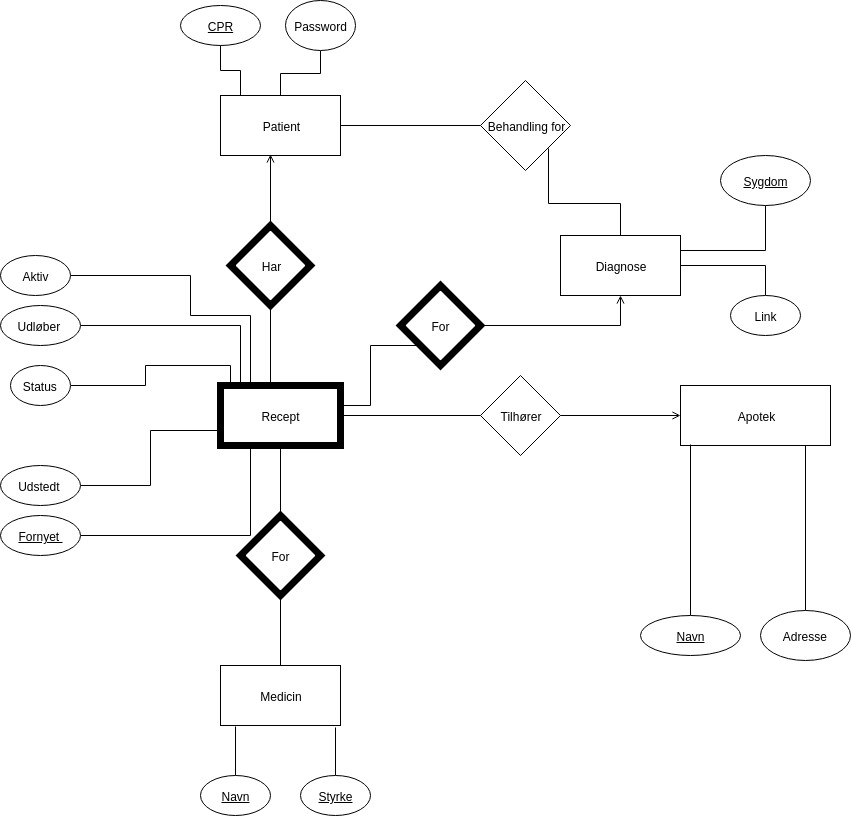

The diagram above was exported from draw.io. Its source (the exported page's mxGraphModel, read from the mxfile embedded in the PNG):
<mxGraphModel dx="1535" dy="866" grid="1" gridSize="10" guides="1" tooltips="1" connect="1" arrows="1" fold="1" page="1" pageScale="1" pageWidth="827" pageHeight="1169" math="0" shadow="0">
  <root>
    <mxCell id="0" />
    <mxCell id="1" parent="0" />
    <mxCell id="K1BUytg_Nzz6vjlGPPTe-4" value="&lt;u&gt;CPR&lt;/u&gt;" style="ellipse;whiteSpace=wrap;html=1;" vertex="1" parent="1">
      <mxGeometry x="310" y="50" width="80" height="40" as="geometry" />
    </mxCell>
    <mxCell id="K1BUytg_Nzz6vjlGPPTe-7" style="edgeStyle=orthogonalEdgeStyle;rounded=0;orthogonalLoop=1;jettySize=auto;html=1;exitX=0.5;exitY=0;exitDx=0;exitDy=0;entryX=0.5;entryY=1;entryDx=0;entryDy=0;endArrow=none;endFill=0;" edge="1" parent="1" source="K1BUytg_Nzz6vjlGPPTe-6" target="K1BUytg_Nzz6vjlGPPTe-4">
      <mxGeometry relative="1" as="geometry">
        <Array as="points">
          <mxPoint x="370" y="140" />
          <mxPoint x="370" y="115" />
          <mxPoint x="350" y="115" />
        </Array>
      </mxGeometry>
    </mxCell>
    <mxCell id="K1BUytg_Nzz6vjlGPPTe-6" value="Patient" style="rounded=0;whiteSpace=wrap;html=1;" vertex="1" parent="1">
      <mxGeometry x="350" y="140" width="120" height="60" as="geometry" />
    </mxCell>
    <mxCell id="K1BUytg_Nzz6vjlGPPTe-11" style="edgeStyle=orthogonalEdgeStyle;rounded=0;orthogonalLoop=1;jettySize=auto;html=1;exitX=0;exitY=0.5;exitDx=0;exitDy=0;entryX=1;entryY=0.5;entryDx=0;entryDy=0;endArrow=none;endFill=0;" edge="1" parent="1" source="K1BUytg_Nzz6vjlGPPTe-8" target="K1BUytg_Nzz6vjlGPPTe-6">
      <mxGeometry relative="1" as="geometry" />
    </mxCell>
    <mxCell id="K1BUytg_Nzz6vjlGPPTe-13" style="edgeStyle=orthogonalEdgeStyle;rounded=0;orthogonalLoop=1;jettySize=auto;html=1;exitX=1;exitY=1;exitDx=0;exitDy=0;entryX=0.5;entryY=0;entryDx=0;entryDy=0;endArrow=none;endFill=0;" edge="1" parent="1" source="K1BUytg_Nzz6vjlGPPTe-8" target="K1BUytg_Nzz6vjlGPPTe-12">
      <mxGeometry relative="1" as="geometry" />
    </mxCell>
    <mxCell id="K1BUytg_Nzz6vjlGPPTe-8" value="Behandling for" style="rhombus;whiteSpace=wrap;html=1;" vertex="1" parent="1">
      <mxGeometry x="610" y="125" width="90" height="90" as="geometry" />
    </mxCell>
    <mxCell id="K1BUytg_Nzz6vjlGPPTe-12" value="Diagnose" style="rounded=0;whiteSpace=wrap;html=1;" vertex="1" parent="1">
      <mxGeometry x="690" y="280" width="120" height="60" as="geometry" />
    </mxCell>
    <mxCell id="K1BUytg_Nzz6vjlGPPTe-15" style="edgeStyle=orthogonalEdgeStyle;rounded=0;orthogonalLoop=1;jettySize=auto;html=1;exitX=1;exitY=0.5;exitDx=0;exitDy=0;entryX=0.5;entryY=1;entryDx=0;entryDy=0;endArrow=open;endFill=0;" edge="1" parent="1" source="K1BUytg_Nzz6vjlGPPTe-14" target="K1BUytg_Nzz6vjlGPPTe-12">
      <mxGeometry relative="1" as="geometry" />
    </mxCell>
    <mxCell id="K1BUytg_Nzz6vjlGPPTe-17" style="edgeStyle=orthogonalEdgeStyle;rounded=0;orthogonalLoop=1;jettySize=auto;html=1;exitX=0;exitY=1;exitDx=0;exitDy=0;entryX=1;entryY=0.5;entryDx=0;entryDy=0;endArrow=none;endFill=0;" edge="1" parent="1" source="K1BUytg_Nzz6vjlGPPTe-14" target="K1BUytg_Nzz6vjlGPPTe-16">
      <mxGeometry relative="1" as="geometry">
        <Array as="points">
          <mxPoint x="500" y="390" />
          <mxPoint x="500" y="450" />
          <mxPoint x="470" y="450" />
        </Array>
      </mxGeometry>
    </mxCell>
    <mxCell id="K1BUytg_Nzz6vjlGPPTe-14" value="For" style="rhombus;whiteSpace=wrap;html=1;strokeWidth=7;" vertex="1" parent="1">
      <mxGeometry x="530" y="330" width="80" height="80" as="geometry" />
    </mxCell>
    <mxCell id="K1BUytg_Nzz6vjlGPPTe-55" style="edgeStyle=orthogonalEdgeStyle;rounded=0;orthogonalLoop=1;jettySize=auto;html=1;exitX=0.25;exitY=0;exitDx=0;exitDy=0;startArrow=none;startFill=0;endArrow=none;endFill=0;" edge="1" parent="1" source="K1BUytg_Nzz6vjlGPPTe-16">
      <mxGeometry relative="1" as="geometry">
        <mxPoint x="380" y="360" as="targetPoint" />
      </mxGeometry>
    </mxCell>
    <mxCell id="K1BUytg_Nzz6vjlGPPTe-16" value="Recept" style="rounded=0;whiteSpace=wrap;html=1;strokeWidth=7;" vertex="1" parent="1">
      <mxGeometry x="350" y="430" width="120" height="60" as="geometry" />
    </mxCell>
    <mxCell id="K1BUytg_Nzz6vjlGPPTe-19" style="edgeStyle=orthogonalEdgeStyle;rounded=0;orthogonalLoop=1;jettySize=auto;html=1;exitX=0.5;exitY=1;exitDx=0;exitDy=0;entryX=0.417;entryY=0.033;entryDx=0;entryDy=0;entryPerimeter=0;endArrow=none;endFill=0;" edge="1" parent="1" source="K1BUytg_Nzz6vjlGPPTe-18" target="K1BUytg_Nzz6vjlGPPTe-16">
      <mxGeometry relative="1" as="geometry" />
    </mxCell>
    <mxCell id="K1BUytg_Nzz6vjlGPPTe-20" style="edgeStyle=orthogonalEdgeStyle;rounded=0;orthogonalLoop=1;jettySize=auto;html=1;exitX=0.5;exitY=0;exitDx=0;exitDy=0;entryX=0.417;entryY=0.983;entryDx=0;entryDy=0;entryPerimeter=0;endArrow=open;endFill=0;" edge="1" parent="1" source="K1BUytg_Nzz6vjlGPPTe-18" target="K1BUytg_Nzz6vjlGPPTe-6">
      <mxGeometry relative="1" as="geometry" />
    </mxCell>
    <mxCell id="K1BUytg_Nzz6vjlGPPTe-18" value="Har" style="rhombus;whiteSpace=wrap;html=1;strokeWidth=7;" vertex="1" parent="1">
      <mxGeometry x="360" y="270" width="80" height="80" as="geometry" />
    </mxCell>
    <mxCell id="K1BUytg_Nzz6vjlGPPTe-25" style="edgeStyle=orthogonalEdgeStyle;rounded=0;orthogonalLoop=1;jettySize=auto;html=1;exitX=0;exitY=0.5;exitDx=0;exitDy=0;entryX=1;entryY=0.5;entryDx=0;entryDy=0;endArrow=none;endFill=0;" edge="1" parent="1" source="K1BUytg_Nzz6vjlGPPTe-24" target="K1BUytg_Nzz6vjlGPPTe-16">
      <mxGeometry relative="1" as="geometry" />
    </mxCell>
    <mxCell id="K1BUytg_Nzz6vjlGPPTe-24" value="Tilhører" style="rhombus;whiteSpace=wrap;html=1;strokeWidth=1;" vertex="1" parent="1">
      <mxGeometry x="610" y="420" width="80" height="80" as="geometry" />
    </mxCell>
    <mxCell id="K1BUytg_Nzz6vjlGPPTe-27" style="edgeStyle=orthogonalEdgeStyle;rounded=0;orthogonalLoop=1;jettySize=auto;html=1;exitX=0;exitY=0.5;exitDx=0;exitDy=0;entryX=1;entryY=0.5;entryDx=0;entryDy=0;endArrow=none;endFill=0;startArrow=open;startFill=0;" edge="1" parent="1" source="K1BUytg_Nzz6vjlGPPTe-26" target="K1BUytg_Nzz6vjlGPPTe-24">
      <mxGeometry relative="1" as="geometry" />
    </mxCell>
    <mxCell id="K1BUytg_Nzz6vjlGPPTe-26" value="Apotek" style="rounded=0;whiteSpace=wrap;html=1;strokeWidth=1;" vertex="1" parent="1">
      <mxGeometry x="810" y="430" width="150" height="60" as="geometry" />
    </mxCell>
    <mxCell id="K1BUytg_Nzz6vjlGPPTe-29" style="edgeStyle=orthogonalEdgeStyle;rounded=0;orthogonalLoop=1;jettySize=auto;html=1;exitX=0.5;exitY=0;exitDx=0;exitDy=0;entryX=0.5;entryY=1;entryDx=0;entryDy=0;startArrow=none;startFill=0;endArrow=none;endFill=0;" edge="1" parent="1" source="K1BUytg_Nzz6vjlGPPTe-28" target="K1BUytg_Nzz6vjlGPPTe-16">
      <mxGeometry relative="1" as="geometry" />
    </mxCell>
    <mxCell id="K1BUytg_Nzz6vjlGPPTe-31" style="edgeStyle=orthogonalEdgeStyle;rounded=0;orthogonalLoop=1;jettySize=auto;html=1;exitX=0.5;exitY=1;exitDx=0;exitDy=0;entryX=0.5;entryY=0;entryDx=0;entryDy=0;startArrow=none;startFill=0;endArrow=none;endFill=0;" edge="1" parent="1" source="K1BUytg_Nzz6vjlGPPTe-28" target="K1BUytg_Nzz6vjlGPPTe-30">
      <mxGeometry relative="1" as="geometry" />
    </mxCell>
    <mxCell id="K1BUytg_Nzz6vjlGPPTe-28" value="For" style="rhombus;whiteSpace=wrap;html=1;strokeWidth=7;" vertex="1" parent="1">
      <mxGeometry x="370" y="560" width="80" height="80" as="geometry" />
    </mxCell>
    <mxCell id="K1BUytg_Nzz6vjlGPPTe-30" value="Medicin" style="rounded=0;whiteSpace=wrap;html=1;strokeWidth=1;" vertex="1" parent="1">
      <mxGeometry x="350" y="710" width="120" height="60" as="geometry" />
    </mxCell>
    <mxCell id="K1BUytg_Nzz6vjlGPPTe-33" style="edgeStyle=orthogonalEdgeStyle;rounded=0;orthogonalLoop=1;jettySize=auto;html=1;exitX=0.5;exitY=0;exitDx=0;exitDy=0;entryX=0.125;entryY=1.017;entryDx=0;entryDy=0;entryPerimeter=0;startArrow=none;startFill=0;endArrow=none;endFill=0;" edge="1" parent="1" source="K1BUytg_Nzz6vjlGPPTe-32" target="K1BUytg_Nzz6vjlGPPTe-30">
      <mxGeometry relative="1" as="geometry" />
    </mxCell>
    <mxCell id="K1BUytg_Nzz6vjlGPPTe-32" value="&lt;u&gt;Navn&lt;/u&gt;" style="ellipse;whiteSpace=wrap;html=1;strokeWidth=1;" vertex="1" parent="1">
      <mxGeometry x="330" y="820" width="70" height="40" as="geometry" />
    </mxCell>
    <mxCell id="K1BUytg_Nzz6vjlGPPTe-35" style="edgeStyle=orthogonalEdgeStyle;rounded=0;orthogonalLoop=1;jettySize=auto;html=1;exitX=0.5;exitY=0;exitDx=0;exitDy=0;entryX=0.958;entryY=1.033;entryDx=0;entryDy=0;entryPerimeter=0;startArrow=none;startFill=0;endArrow=none;endFill=0;" edge="1" parent="1" source="K1BUytg_Nzz6vjlGPPTe-34" target="K1BUytg_Nzz6vjlGPPTe-30">
      <mxGeometry relative="1" as="geometry" />
    </mxCell>
    <mxCell id="K1BUytg_Nzz6vjlGPPTe-34" value="&lt;u&gt;Styrke&lt;/u&gt;" style="ellipse;whiteSpace=wrap;html=1;strokeWidth=1;" vertex="1" parent="1">
      <mxGeometry x="430" y="820" width="70" height="40" as="geometry" />
    </mxCell>
    <mxCell id="K1BUytg_Nzz6vjlGPPTe-38" style="edgeStyle=orthogonalEdgeStyle;rounded=0;orthogonalLoop=1;jettySize=auto;html=1;exitX=1;exitY=0.5;exitDx=0;exitDy=0;entryX=0.25;entryY=1;entryDx=0;entryDy=0;startArrow=none;startFill=0;endArrow=none;endFill=0;" edge="1" parent="1" source="K1BUytg_Nzz6vjlGPPTe-37" target="K1BUytg_Nzz6vjlGPPTe-16">
      <mxGeometry relative="1" as="geometry" />
    </mxCell>
    <mxCell id="K1BUytg_Nzz6vjlGPPTe-37" value="&lt;u&gt;Fornyet&amp;nbsp;&lt;/u&gt;" style="ellipse;whiteSpace=wrap;html=1;strokeWidth=1;" vertex="1" parent="1">
      <mxGeometry x="130" y="560" width="80" height="40" as="geometry" />
    </mxCell>
    <mxCell id="K1BUytg_Nzz6vjlGPPTe-41" style="edgeStyle=orthogonalEdgeStyle;rounded=0;orthogonalLoop=1;jettySize=auto;html=1;exitX=1;exitY=0.5;exitDx=0;exitDy=0;entryX=0;entryY=0.75;entryDx=0;entryDy=0;startArrow=none;startFill=0;endArrow=none;endFill=0;" edge="1" parent="1" source="K1BUytg_Nzz6vjlGPPTe-39" target="K1BUytg_Nzz6vjlGPPTe-16">
      <mxGeometry relative="1" as="geometry" />
    </mxCell>
    <mxCell id="K1BUytg_Nzz6vjlGPPTe-39" value="Udstedt&amp;nbsp;" style="ellipse;whiteSpace=wrap;html=1;strokeWidth=1;" vertex="1" parent="1">
      <mxGeometry x="130" y="510" width="80" height="40" as="geometry" />
    </mxCell>
    <mxCell id="K1BUytg_Nzz6vjlGPPTe-43" style="edgeStyle=orthogonalEdgeStyle;rounded=0;orthogonalLoop=1;jettySize=auto;html=1;exitX=1;exitY=0.5;exitDx=0;exitDy=0;entryX=0.25;entryY=0;entryDx=0;entryDy=0;startArrow=none;startFill=0;endArrow=none;endFill=0;" edge="1" parent="1" source="K1BUytg_Nzz6vjlGPPTe-42" target="K1BUytg_Nzz6vjlGPPTe-16">
      <mxGeometry relative="1" as="geometry">
        <Array as="points">
          <mxPoint x="275" y="430" />
          <mxPoint x="275" y="410" />
          <mxPoint x="360" y="410" />
          <mxPoint x="360" y="430" />
        </Array>
      </mxGeometry>
    </mxCell>
    <mxCell id="K1BUytg_Nzz6vjlGPPTe-42" value="Status&amp;nbsp;" style="ellipse;whiteSpace=wrap;html=1;strokeWidth=1;" vertex="1" parent="1">
      <mxGeometry x="140" y="410" width="60" height="40" as="geometry" />
    </mxCell>
    <mxCell id="K1BUytg_Nzz6vjlGPPTe-47" style="edgeStyle=orthogonalEdgeStyle;rounded=0;orthogonalLoop=1;jettySize=auto;html=1;exitX=1;exitY=0.5;exitDx=0;exitDy=0;startArrow=none;startFill=0;endArrow=none;endFill=0;" edge="1" parent="1" source="K1BUytg_Nzz6vjlGPPTe-45">
      <mxGeometry relative="1" as="geometry">
        <mxPoint x="380" y="430" as="targetPoint" />
        <Array as="points">
          <mxPoint x="370" y="370" />
          <mxPoint x="370" y="430" />
          <mxPoint x="380" y="430" />
        </Array>
      </mxGeometry>
    </mxCell>
    <mxCell id="K1BUytg_Nzz6vjlGPPTe-45" value="Udløber&amp;nbsp;" style="ellipse;whiteSpace=wrap;html=1;strokeWidth=1;" vertex="1" parent="1">
      <mxGeometry x="130" y="350" width="80" height="40" as="geometry" />
    </mxCell>
    <mxCell id="K1BUytg_Nzz6vjlGPPTe-49" style="edgeStyle=orthogonalEdgeStyle;rounded=0;orthogonalLoop=1;jettySize=auto;html=1;exitX=1;exitY=0.5;exitDx=0;exitDy=0;startArrow=none;startFill=0;endArrow=none;endFill=0;" edge="1" parent="1" source="K1BUytg_Nzz6vjlGPPTe-48">
      <mxGeometry relative="1" as="geometry">
        <mxPoint x="380" y="360" as="targetPoint" />
        <Array as="points">
          <mxPoint x="320" y="320" />
        </Array>
      </mxGeometry>
    </mxCell>
    <mxCell id="K1BUytg_Nzz6vjlGPPTe-48" value="Aktiv" style="ellipse;whiteSpace=wrap;html=1;strokeWidth=1;" vertex="1" parent="1">
      <mxGeometry x="130" y="300" width="70" height="40" as="geometry" />
    </mxCell>
    <mxCell id="K1BUytg_Nzz6vjlGPPTe-61" style="edgeStyle=orthogonalEdgeStyle;rounded=0;orthogonalLoop=1;jettySize=auto;html=1;exitX=0.5;exitY=0;exitDx=0;exitDy=0;entryX=0.064;entryY=0.984;entryDx=0;entryDy=0;entryPerimeter=0;startArrow=none;startFill=0;endArrow=none;endFill=0;" edge="1" parent="1" source="K1BUytg_Nzz6vjlGPPTe-56" target="K1BUytg_Nzz6vjlGPPTe-26">
      <mxGeometry relative="1" as="geometry" />
    </mxCell>
    <mxCell id="K1BUytg_Nzz6vjlGPPTe-56" value="&lt;u&gt;Navn&lt;/u&gt;" style="ellipse;whiteSpace=wrap;html=1;strokeWidth=1;" vertex="1" parent="1">
      <mxGeometry x="770" y="660" width="100" height="40" as="geometry" />
    </mxCell>
    <mxCell id="K1BUytg_Nzz6vjlGPPTe-64" style="edgeStyle=orthogonalEdgeStyle;rounded=0;orthogonalLoop=1;jettySize=auto;html=1;exitX=0.5;exitY=0;exitDx=0;exitDy=0;entryX=0.835;entryY=1.002;entryDx=0;entryDy=0;entryPerimeter=0;startArrow=none;startFill=0;endArrow=none;endFill=0;" edge="1" parent="1" source="K1BUytg_Nzz6vjlGPPTe-63" target="K1BUytg_Nzz6vjlGPPTe-26">
      <mxGeometry relative="1" as="geometry" />
    </mxCell>
    <mxCell id="K1BUytg_Nzz6vjlGPPTe-63" value="Adresse&amp;nbsp;" style="ellipse;whiteSpace=wrap;html=1;strokeWidth=1;" vertex="1" parent="1">
      <mxGeometry x="890" y="655" width="90" height="50" as="geometry" />
    </mxCell>
    <mxCell id="K1BUytg_Nzz6vjlGPPTe-66" value="" style="edgeStyle=orthogonalEdgeStyle;rounded=0;orthogonalLoop=1;jettySize=auto;html=1;startArrow=none;startFill=0;endArrow=none;endFill=0;" edge="1" parent="1" source="K1BUytg_Nzz6vjlGPPTe-65" target="K1BUytg_Nzz6vjlGPPTe-6">
      <mxGeometry relative="1" as="geometry" />
    </mxCell>
    <mxCell id="K1BUytg_Nzz6vjlGPPTe-65" value="Password" style="ellipse;whiteSpace=wrap;html=1;strokeWidth=1;" vertex="1" parent="1">
      <mxGeometry x="415" y="45" width="70" height="50" as="geometry" />
    </mxCell>
    <mxCell id="K1BUytg_Nzz6vjlGPPTe-69" style="edgeStyle=orthogonalEdgeStyle;rounded=0;orthogonalLoop=1;jettySize=auto;html=1;exitX=0.5;exitY=1;exitDx=0;exitDy=0;entryX=1;entryY=0.25;entryDx=0;entryDy=0;startArrow=none;startFill=0;endArrow=none;endFill=0;" edge="1" parent="1" source="K1BUytg_Nzz6vjlGPPTe-68" target="K1BUytg_Nzz6vjlGPPTe-12">
      <mxGeometry relative="1" as="geometry" />
    </mxCell>
    <mxCell id="K1BUytg_Nzz6vjlGPPTe-68" value="&lt;u&gt;Sygdom&lt;/u&gt;" style="ellipse;whiteSpace=wrap;html=1;strokeWidth=1;" vertex="1" parent="1">
      <mxGeometry x="850" y="200" width="90" height="50" as="geometry" />
    </mxCell>
    <mxCell id="K1BUytg_Nzz6vjlGPPTe-73" style="edgeStyle=orthogonalEdgeStyle;rounded=0;orthogonalLoop=1;jettySize=auto;html=1;exitX=0.5;exitY=0;exitDx=0;exitDy=0;entryX=1;entryY=0.5;entryDx=0;entryDy=0;startArrow=none;startFill=0;endArrow=none;endFill=0;" edge="1" parent="1" source="K1BUytg_Nzz6vjlGPPTe-70" target="K1BUytg_Nzz6vjlGPPTe-12">
      <mxGeometry relative="1" as="geometry" />
    </mxCell>
    <mxCell id="K1BUytg_Nzz6vjlGPPTe-70" value="Link" style="ellipse;whiteSpace=wrap;html=1;strokeWidth=1;" vertex="1" parent="1">
      <mxGeometry x="860" y="340" width="70" height="40" as="geometry" />
    </mxCell>
  </root>
</mxGraphModel>